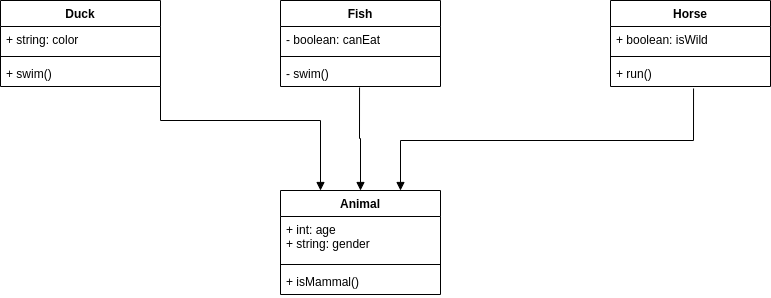

The diagram above was exported from draw.io. Its source (the exported page's mxGraphModel, read from the mxfile embedded in the PNG):
<mxGraphModel dx="868" dy="490" grid="1" gridSize="10" guides="1" tooltips="1" connect="1" arrows="1" fold="1" page="1" pageScale="1" pageWidth="850" pageHeight="1100" math="0" shadow="0">
  <root>
    <mxCell id="0" />
    <mxCell id="1" parent="0" />
    <mxCell id="I_8SkZ_OnP94Z4T9HGWs-1" value="Animal" style="swimlane;fontStyle=1;align=center;verticalAlign=top;childLayout=stackLayout;horizontal=1;startSize=26;horizontalStack=0;resizeParent=1;resizeParentMax=0;resizeLast=0;collapsible=1;marginBottom=0;" parent="1" vertex="1">
      <mxGeometry x="330" y="240" width="160" height="104" as="geometry" />
    </mxCell>
    <mxCell id="I_8SkZ_OnP94Z4T9HGWs-2" value="+ int: age&#10;+ string: gender&#10;" style="text;strokeColor=none;fillColor=none;align=left;verticalAlign=top;spacingLeft=4;spacingRight=4;overflow=hidden;rotatable=0;points=[[0,0.5],[1,0.5]];portConstraint=eastwest;" parent="I_8SkZ_OnP94Z4T9HGWs-1" vertex="1">
      <mxGeometry y="26" width="160" height="44" as="geometry" />
    </mxCell>
    <mxCell id="I_8SkZ_OnP94Z4T9HGWs-3" value="" style="line;strokeWidth=1;fillColor=none;align=left;verticalAlign=middle;spacingTop=-1;spacingLeft=3;spacingRight=3;rotatable=0;labelPosition=right;points=[];portConstraint=eastwest;" parent="I_8SkZ_OnP94Z4T9HGWs-1" vertex="1">
      <mxGeometry y="70" width="160" height="8" as="geometry" />
    </mxCell>
    <mxCell id="I_8SkZ_OnP94Z4T9HGWs-4" value="+ isMammal()" style="text;strokeColor=none;fillColor=none;align=left;verticalAlign=top;spacingLeft=4;spacingRight=4;overflow=hidden;rotatable=0;points=[[0,0.5],[1,0.5]];portConstraint=eastwest;" parent="I_8SkZ_OnP94Z4T9HGWs-1" vertex="1">
      <mxGeometry y="78" width="160" height="26" as="geometry" />
    </mxCell>
    <mxCell id="I_8SkZ_OnP94Z4T9HGWs-5" value="Duck" style="swimlane;fontStyle=1;align=center;verticalAlign=top;childLayout=stackLayout;horizontal=1;startSize=26;horizontalStack=0;resizeParent=1;resizeParentMax=0;resizeLast=0;collapsible=1;marginBottom=0;" parent="1" vertex="1">
      <mxGeometry x="50" y="50" width="160" height="86" as="geometry" />
    </mxCell>
    <mxCell id="I_8SkZ_OnP94Z4T9HGWs-6" value="+ string: color" style="text;strokeColor=none;fillColor=none;align=left;verticalAlign=top;spacingLeft=4;spacingRight=4;overflow=hidden;rotatable=0;points=[[0,0.5],[1,0.5]];portConstraint=eastwest;" parent="I_8SkZ_OnP94Z4T9HGWs-5" vertex="1">
      <mxGeometry y="26" width="160" height="26" as="geometry" />
    </mxCell>
    <mxCell id="I_8SkZ_OnP94Z4T9HGWs-7" value="" style="line;strokeWidth=1;fillColor=none;align=left;verticalAlign=middle;spacingTop=-1;spacingLeft=3;spacingRight=3;rotatable=0;labelPosition=right;points=[];portConstraint=eastwest;" parent="I_8SkZ_OnP94Z4T9HGWs-5" vertex="1">
      <mxGeometry y="52" width="160" height="8" as="geometry" />
    </mxCell>
    <mxCell id="I_8SkZ_OnP94Z4T9HGWs-8" value="+ swim()" style="text;strokeColor=none;fillColor=none;align=left;verticalAlign=top;spacingLeft=4;spacingRight=4;overflow=hidden;rotatable=0;points=[[0,0.5],[1,0.5]];portConstraint=eastwest;" parent="I_8SkZ_OnP94Z4T9HGWs-5" vertex="1">
      <mxGeometry y="60" width="160" height="26" as="geometry" />
    </mxCell>
    <mxCell id="I_8SkZ_OnP94Z4T9HGWs-9" value="Fish" style="swimlane;fontStyle=1;align=center;verticalAlign=top;childLayout=stackLayout;horizontal=1;startSize=26;horizontalStack=0;resizeParent=1;resizeParentMax=0;resizeLast=0;collapsible=1;marginBottom=0;" parent="1" vertex="1">
      <mxGeometry x="330" y="50" width="160" height="86" as="geometry" />
    </mxCell>
    <mxCell id="I_8SkZ_OnP94Z4T9HGWs-10" value="- boolean: canEat" style="text;strokeColor=none;fillColor=none;align=left;verticalAlign=top;spacingLeft=4;spacingRight=4;overflow=hidden;rotatable=0;points=[[0,0.5],[1,0.5]];portConstraint=eastwest;" parent="I_8SkZ_OnP94Z4T9HGWs-9" vertex="1">
      <mxGeometry y="26" width="160" height="26" as="geometry" />
    </mxCell>
    <mxCell id="I_8SkZ_OnP94Z4T9HGWs-11" value="" style="line;strokeWidth=1;fillColor=none;align=left;verticalAlign=middle;spacingTop=-1;spacingLeft=3;spacingRight=3;rotatable=0;labelPosition=right;points=[];portConstraint=eastwest;" parent="I_8SkZ_OnP94Z4T9HGWs-9" vertex="1">
      <mxGeometry y="52" width="160" height="8" as="geometry" />
    </mxCell>
    <mxCell id="I_8SkZ_OnP94Z4T9HGWs-12" value="- swim()" style="text;strokeColor=none;fillColor=none;align=left;verticalAlign=top;spacingLeft=4;spacingRight=4;overflow=hidden;rotatable=0;points=[[0,0.5],[1,0.5]];portConstraint=eastwest;" parent="I_8SkZ_OnP94Z4T9HGWs-9" vertex="1">
      <mxGeometry y="60" width="160" height="26" as="geometry" />
    </mxCell>
    <mxCell id="I_8SkZ_OnP94Z4T9HGWs-13" value="Horse" style="swimlane;fontStyle=1;align=center;verticalAlign=top;childLayout=stackLayout;horizontal=1;startSize=26;horizontalStack=0;resizeParent=1;resizeParentMax=0;resizeLast=0;collapsible=1;marginBottom=0;" parent="1" vertex="1">
      <mxGeometry x="660" y="50" width="160" height="86" as="geometry" />
    </mxCell>
    <mxCell id="I_8SkZ_OnP94Z4T9HGWs-14" value="+ boolean: isWild" style="text;strokeColor=none;fillColor=none;align=left;verticalAlign=top;spacingLeft=4;spacingRight=4;overflow=hidden;rotatable=0;points=[[0,0.5],[1,0.5]];portConstraint=eastwest;" parent="I_8SkZ_OnP94Z4T9HGWs-13" vertex="1">
      <mxGeometry y="26" width="160" height="26" as="geometry" />
    </mxCell>
    <mxCell id="I_8SkZ_OnP94Z4T9HGWs-15" value="" style="line;strokeWidth=1;fillColor=none;align=left;verticalAlign=middle;spacingTop=-1;spacingLeft=3;spacingRight=3;rotatable=0;labelPosition=right;points=[];portConstraint=eastwest;" parent="I_8SkZ_OnP94Z4T9HGWs-13" vertex="1">
      <mxGeometry y="52" width="160" height="8" as="geometry" />
    </mxCell>
    <mxCell id="I_8SkZ_OnP94Z4T9HGWs-16" value="+ run()" style="text;strokeColor=none;fillColor=none;align=left;verticalAlign=top;spacingLeft=4;spacingRight=4;overflow=hidden;rotatable=0;points=[[0,0.5],[1,0.5]];portConstraint=eastwest;" parent="I_8SkZ_OnP94Z4T9HGWs-13" vertex="1">
      <mxGeometry y="60" width="160" height="26" as="geometry" />
    </mxCell>
    <mxCell id="I_8SkZ_OnP94Z4T9HGWs-17" value="" style="endArrow=block;endFill=1;html=1;edgeStyle=orthogonalEdgeStyle;align=left;verticalAlign=top;rounded=0;exitX=0.494;exitY=1.038;exitDx=0;exitDy=0;exitPerimeter=0;entryX=0.5;entryY=0;entryDx=0;entryDy=0;" parent="1" source="I_8SkZ_OnP94Z4T9HGWs-12" target="I_8SkZ_OnP94Z4T9HGWs-1" edge="1">
      <mxGeometry x="-1" relative="1" as="geometry">
        <mxPoint x="340" y="220" as="sourcePoint" />
        <mxPoint x="500" y="220" as="targetPoint" />
      </mxGeometry>
    </mxCell>
    <mxCell id="I_8SkZ_OnP94Z4T9HGWs-19" value="" style="endArrow=block;endFill=1;html=1;edgeStyle=orthogonalEdgeStyle;align=left;verticalAlign=top;rounded=0;entryX=0.25;entryY=0;entryDx=0;entryDy=0;exitX=0.488;exitY=1;exitDx=0;exitDy=0;exitPerimeter=0;" parent="1" source="I_8SkZ_OnP94Z4T9HGWs-8" target="I_8SkZ_OnP94Z4T9HGWs-1" edge="1">
      <mxGeometry x="-1" relative="1" as="geometry">
        <mxPoint x="210" y="140" as="sourcePoint" />
        <mxPoint x="500" y="220" as="targetPoint" />
        <Array as="points">
          <mxPoint x="210" y="136" />
          <mxPoint x="210" y="170" />
          <mxPoint x="370" y="170" />
        </Array>
      </mxGeometry>
    </mxCell>
    <mxCell id="I_8SkZ_OnP94Z4T9HGWs-21" value="" style="endArrow=block;endFill=1;html=1;edgeStyle=orthogonalEdgeStyle;align=left;verticalAlign=top;rounded=0;exitX=0.519;exitY=1.077;exitDx=0;exitDy=0;exitPerimeter=0;entryX=0.75;entryY=0;entryDx=0;entryDy=0;" parent="1" source="I_8SkZ_OnP94Z4T9HGWs-16" target="I_8SkZ_OnP94Z4T9HGWs-1" edge="1">
      <mxGeometry x="-1" relative="1" as="geometry">
        <mxPoint x="340" y="220" as="sourcePoint" />
        <mxPoint x="500" y="220" as="targetPoint" />
        <Array as="points">
          <mxPoint x="743" y="190" />
          <mxPoint x="450" y="190" />
        </Array>
      </mxGeometry>
    </mxCell>
  </root>
</mxGraphModel>